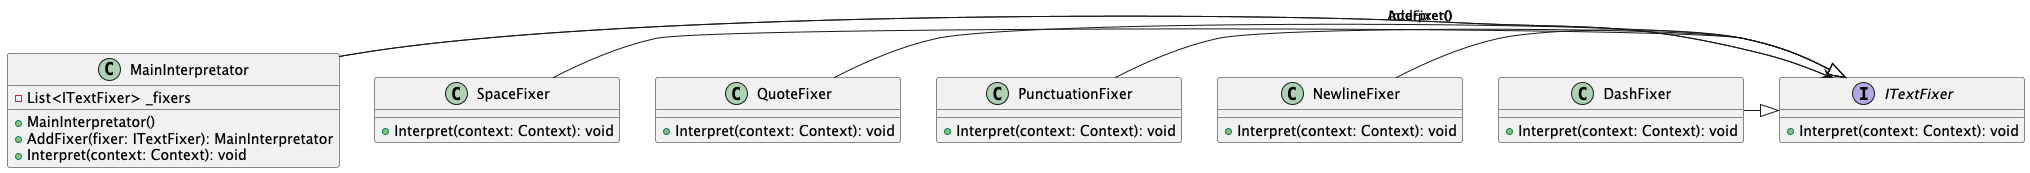

The diagram above was rendered by PlantUML. Its source (embedded in the PNG):
@startuml
' Описание классов и интерфейса
class MainInterpretator {
    - List<ITextFixer> _fixers
    + MainInterpretator()
    + AddFixer(fixer: ITextFixer): MainInterpretator
    + Interpret(context: Context): void
}

class SpaceFixer {
    + Interpret(context: Context): void
}

class QuoteFixer {
    + Interpret(context: Context): void
}

class PunctuationFixer {
    + Interpret(context: Context): void
}

class NewlineFixer {
    + Interpret(context: Context): void
}

interface ITextFixer {
    + Interpret(context: Context): void
}

class DashFixer {
    + Interpret(context: Context): void
}

' Связи между объектами
MainInterpretator -> ITextFixer : AddFixer()
MainInterpretator -> ITextFixer : Interpret()

' Отношения наследования
SpaceFixer -|> ITextFixer
QuoteFixer -|> ITextFixer
PunctuationFixer -|> ITextFixer
NewlineFixer -|> ITextFixer
DashFixer -|> ITextFixer

@enduml